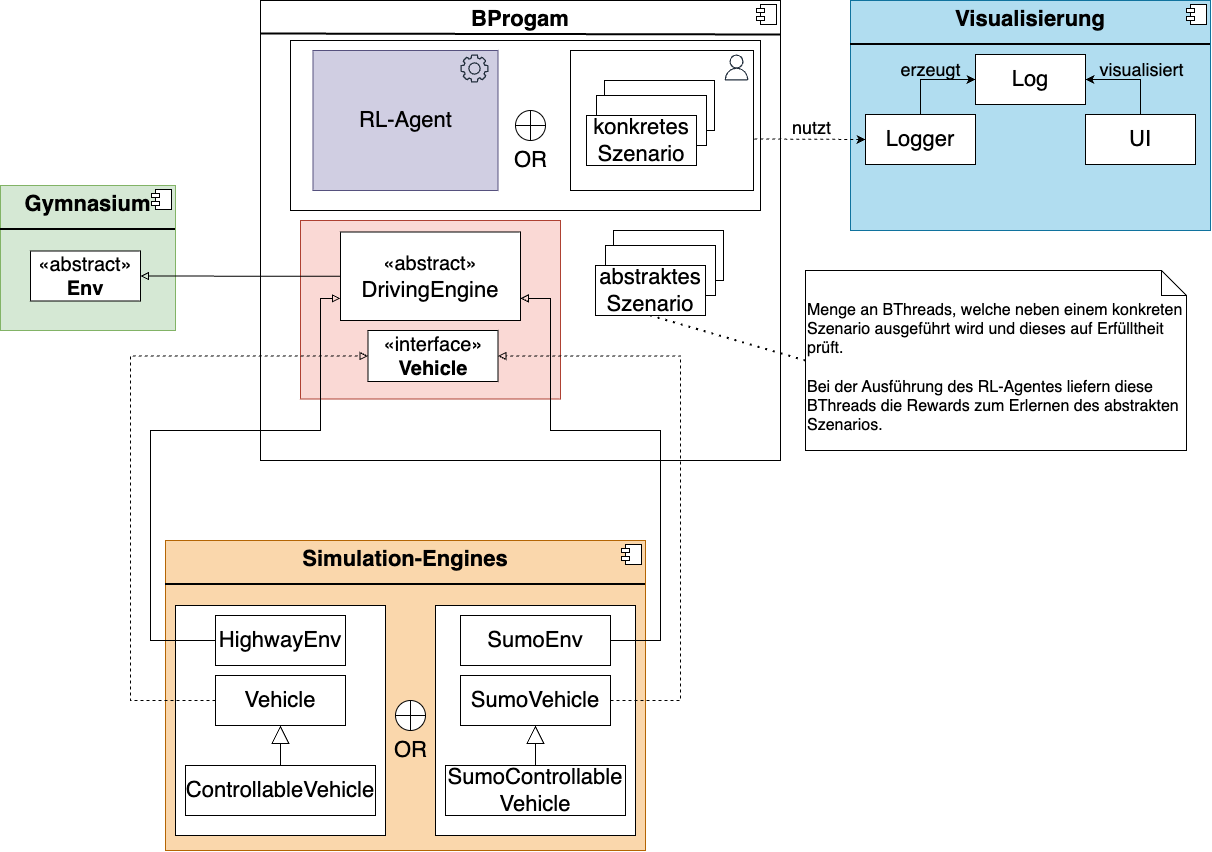

The diagram above was exported from draw.io. Its source (the exported page's mxGraphModel, read from the mxfile embedded in the PNG):
<mxGraphModel dx="2472" dy="2471" grid="1" gridSize="10" guides="1" tooltips="1" connect="1" arrows="1" fold="1" page="1" pageScale="1" pageWidth="850" pageHeight="1100" math="0" shadow="0">
  <root>
    <mxCell id="0" />
    <mxCell id="1" parent="0" />
    <mxCell id="ykzy3dTY6acKnWCfOAII-3" value="&lt;p style=&quot;margin:0px;margin-top:6px;text-align:center;&quot;&gt;&lt;b&gt;&lt;font&gt;Simulation-Engines&lt;/font&gt;&lt;/b&gt;&lt;/p&gt;&lt;hr style=&quot;border-style:solid;&quot;&gt;&lt;p style=&quot;margin:0px;margin-left:8px;&quot;&gt;&lt;br&gt;&lt;/p&gt;" style="align=left;overflow=fill;html=1;dropTarget=0;whiteSpace=wrap;fillColor=#fad7ac;strokeColor=#b46504;fontSize=22;" parent="1" vertex="1">
      <mxGeometry x="-115" y="520" width="480" height="310" as="geometry" />
    </mxCell>
    <mxCell id="ykzy3dTY6acKnWCfOAII-4" value="" style="shape=component;jettyWidth=8;jettyHeight=4;fontSize=22;" parent="ykzy3dTY6acKnWCfOAII-3" vertex="1">
      <mxGeometry x="1" width="20" height="20" relative="1" as="geometry">
        <mxPoint x="-24" y="4" as="offset" />
      </mxGeometry>
    </mxCell>
    <mxCell id="ykzy3dTY6acKnWCfOAII-5" value="&lt;p style=&quot;margin:0px;margin-top:6px;text-align:center;&quot;&gt;&lt;b&gt;&lt;font&gt;BProgam&lt;/font&gt;&lt;/b&gt;&lt;/p&gt;" style="align=left;overflow=fill;html=1;dropTarget=0;whiteSpace=wrap;fontSize=22;" parent="1" vertex="1">
      <mxGeometry x="-20" y="-20" width="520" height="460" as="geometry" />
    </mxCell>
    <mxCell id="ykzy3dTY6acKnWCfOAII-6" value="" style="shape=component;jettyWidth=8;jettyHeight=4;fontSize=22;" parent="ykzy3dTY6acKnWCfOAII-5" vertex="1">
      <mxGeometry x="1" width="20" height="20" relative="1" as="geometry">
        <mxPoint x="-24" y="4" as="offset" />
      </mxGeometry>
    </mxCell>
    <mxCell id="ykzy3dTY6acKnWCfOAII-7" value="&lt;p style=&quot;margin:0px;margin-top:6px;text-align:center;&quot;&gt;&lt;b&gt;&lt;font&gt;Visualisierung&lt;/font&gt;&lt;/b&gt;&lt;/p&gt;&lt;hr style=&quot;border-style:solid;&quot;&gt;&lt;p style=&quot;margin:0px;margin-left:8px;&quot;&gt;&lt;br&gt;&lt;/p&gt;" style="align=left;overflow=fill;html=1;dropTarget=0;whiteSpace=wrap;fillColor=#b1ddf0;strokeColor=#10739e;fontSize=22;" parent="1" vertex="1">
      <mxGeometry x="570" y="-20" width="360" height="230" as="geometry" />
    </mxCell>
    <mxCell id="ykzy3dTY6acKnWCfOAII-8" value="" style="shape=component;jettyWidth=8;jettyHeight=4;fontSize=22;" parent="ykzy3dTY6acKnWCfOAII-7" vertex="1">
      <mxGeometry x="1" width="20" height="20" relative="1" as="geometry">
        <mxPoint x="-24" y="4" as="offset" />
      </mxGeometry>
    </mxCell>
    <mxCell id="ykzy3dTY6acKnWCfOAII-38" style="edgeStyle=orthogonalEdgeStyle;rounded=0;orthogonalLoop=1;jettySize=auto;html=1;exitX=0.5;exitY=0;exitDx=0;exitDy=0;entryX=0;entryY=0.5;entryDx=0;entryDy=0;fontSize=22;" parent="1" source="ykzy3dTY6acKnWCfOAII-9" target="ykzy3dTY6acKnWCfOAII-10" edge="1">
      <mxGeometry relative="1" as="geometry" />
    </mxCell>
    <mxCell id="ykzy3dTY6acKnWCfOAII-39" value="erzeugt" style="edgeLabel;html=1;align=center;verticalAlign=middle;resizable=0;points=[];fontColor=default;labelBackgroundColor=none;fontSize=18;" parent="ykzy3dTY6acKnWCfOAII-38" vertex="1" connectable="0">
      <mxGeometry x="0.3469" y="6" relative="1" as="geometry">
        <mxPoint x="-16" y="-5" as="offset" />
      </mxGeometry>
    </mxCell>
    <mxCell id="ykzy3dTY6acKnWCfOAII-9" value="&lt;font&gt;Logger&lt;/font&gt;" style="html=1;whiteSpace=wrap;fontSize=22;" parent="1" vertex="1">
      <mxGeometry x="585" y="94" width="110" height="50" as="geometry" />
    </mxCell>
    <mxCell id="ykzy3dTY6acKnWCfOAII-10" value="&lt;font&gt;Log&lt;/font&gt;" style="html=1;whiteSpace=wrap;fontSize=22;" parent="1" vertex="1">
      <mxGeometry x="695" y="34" width="110" height="50" as="geometry" />
    </mxCell>
    <mxCell id="ykzy3dTY6acKnWCfOAII-40" style="edgeStyle=orthogonalEdgeStyle;rounded=0;orthogonalLoop=1;jettySize=auto;html=1;exitX=0.5;exitY=0;exitDx=0;exitDy=0;entryX=1;entryY=0.5;entryDx=0;entryDy=0;fontSize=22;" parent="1" source="ykzy3dTY6acKnWCfOAII-11" target="ykzy3dTY6acKnWCfOAII-10" edge="1">
      <mxGeometry relative="1" as="geometry" />
    </mxCell>
    <mxCell id="ykzy3dTY6acKnWCfOAII-41" value="visualisiert" style="edgeLabel;html=1;align=center;verticalAlign=middle;resizable=0;points=[];labelBackgroundColor=none;fontSize=18;" parent="ykzy3dTY6acKnWCfOAII-40" vertex="1" connectable="0">
      <mxGeometry x="-0.0341" relative="1" as="geometry">
        <mxPoint x="9" y="-11" as="offset" />
      </mxGeometry>
    </mxCell>
    <mxCell id="ykzy3dTY6acKnWCfOAII-11" value="&lt;font&gt;UI&lt;/font&gt;" style="html=1;whiteSpace=wrap;fontSize=22;" parent="1" vertex="1">
      <mxGeometry x="805" y="94" width="110" height="50" as="geometry" />
    </mxCell>
    <mxCell id="ykzy3dTY6acKnWCfOAII-20" value="" style="html=1;whiteSpace=wrap;fillColor=none;fontSize=22;" parent="1" vertex="1">
      <mxGeometry x="10" y="20" width="470" height="170" as="geometry" />
    </mxCell>
    <mxCell id="ykzy3dTY6acKnWCfOAII-48" value="" style="html=1;whiteSpace=wrap;fillColor=none;fontSize=22;" parent="1" vertex="1">
      <mxGeometry x="290" y="30" width="183" height="140" as="geometry" />
    </mxCell>
    <mxCell id="ykzy3dTY6acKnWCfOAII-16" value="" style="html=1;whiteSpace=wrap;fontSize=22;" parent="1" vertex="1">
      <mxGeometry x="324" y="60" width="110" height="50" as="geometry" />
    </mxCell>
    <mxCell id="ykzy3dTY6acKnWCfOAII-17" value="" style="html=1;whiteSpace=wrap;fontSize=22;" parent="1" vertex="1">
      <mxGeometry x="316" y="75" width="110" height="50" as="geometry" />
    </mxCell>
    <mxCell id="ykzy3dTY6acKnWCfOAII-18" value="&lt;font&gt;konkretes Szenario&lt;/font&gt;" style="html=1;whiteSpace=wrap;fontSize=22;" parent="1" vertex="1">
      <mxGeometry x="306" y="95" width="110" height="50" as="geometry" />
    </mxCell>
    <mxCell id="ykzy3dTY6acKnWCfOAII-21" value="" style="sketch=0;outlineConnect=0;fontColor=#232F3E;gradientColor=none;fillColor=#232F3D;strokeColor=none;dashed=0;verticalLabelPosition=bottom;verticalAlign=top;align=center;html=1;fontSize=22;fontStyle=0;aspect=fixed;pointerEvents=1;shape=mxgraph.aws4.user;" parent="1" vertex="1">
      <mxGeometry x="443" y="34" width="26" height="26" as="geometry" />
    </mxCell>
    <mxCell id="ykzy3dTY6acKnWCfOAII-22" value="&lt;font&gt;RL-Agent&lt;/font&gt;" style="html=1;whiteSpace=wrap;fillColor=#d0cee2;strokeColor=#56517e;fontSize=22;" parent="1" vertex="1">
      <mxGeometry x="32.5" y="30" width="185" height="140" as="geometry" />
    </mxCell>
    <mxCell id="ykzy3dTY6acKnWCfOAII-24" value="" style="sketch=0;outlineConnect=0;fontColor=#232F3E;gradientColor=none;fillColor=#232F3D;strokeColor=none;dashed=0;verticalLabelPosition=bottom;verticalAlign=top;align=center;html=1;fontSize=22;fontStyle=0;aspect=fixed;pointerEvents=1;shape=mxgraph.aws4.gear;" parent="1" vertex="1">
      <mxGeometry x="180" y="34" width="28" height="28" as="geometry" />
    </mxCell>
    <mxCell id="ykzy3dTY6acKnWCfOAII-25" value="" style="html=1;whiteSpace=wrap;fontSize=22;" parent="1" vertex="1">
      <mxGeometry x="-105" y="585" width="210" height="230" as="geometry" />
    </mxCell>
    <mxCell id="ykzy3dTY6acKnWCfOAII-26" value="" style="html=1;whiteSpace=wrap;fontSize=22;" parent="1" vertex="1">
      <mxGeometry x="155" y="585" width="200" height="230" as="geometry" />
    </mxCell>
    <mxCell id="ykzy3dTY6acKnWCfOAII-27" value="&lt;span&gt;&lt;font&gt;HighwayEnv&lt;/font&gt;&lt;/span&gt;" style="html=1;whiteSpace=wrap;fontSize=22;fontStyle=0" parent="1" vertex="1">
      <mxGeometry x="-65" y="595" width="130" height="50" as="geometry" />
    </mxCell>
    <mxCell id="ykzy3dTY6acKnWCfOAII-28" value="&lt;font&gt;SumoEnv&lt;/font&gt;" style="html=1;whiteSpace=wrap;fontSize=22;" parent="1" vertex="1">
      <mxGeometry x="180" y="595" width="150" height="50" as="geometry" />
    </mxCell>
    <mxCell id="ykzy3dTY6acKnWCfOAII-29" value="&lt;span&gt;&lt;font&gt;SumoVehicle&lt;/font&gt;&lt;/span&gt;" style="html=1;whiteSpace=wrap;fontSize=22;fontStyle=0" parent="1" vertex="1">
      <mxGeometry x="180" y="655" width="150" height="50" as="geometry" />
    </mxCell>
    <mxCell id="86ZKdSMgpe2AlOHYf0pM-18" value="" style="html=1;whiteSpace=wrap;fillColor=#fad9d5;strokeColor=#ae4132;" parent="1" vertex="1">
      <mxGeometry x="20" y="200" width="260" height="178.5" as="geometry" />
    </mxCell>
    <mxCell id="ykzy3dTY6acKnWCfOAII-30" value="&lt;font&gt;&lt;span&gt;SumoControllable&lt;/span&gt;&lt;/font&gt;&lt;div&gt;&lt;font&gt;&lt;span&gt;Vehicle&lt;/span&gt;&lt;/font&gt;&lt;/div&gt;" style="html=1;whiteSpace=wrap;fontSize=22;fontStyle=0" parent="1" vertex="1">
      <mxGeometry x="165" y="745" width="180" height="50" as="geometry" />
    </mxCell>
    <mxCell id="ykzy3dTY6acKnWCfOAII-33" value="" style="endArrow=block;endSize=16;endFill=0;html=1;rounded=0;entryX=0.5;entryY=1;entryDx=0;entryDy=0;fontSize=22;exitX=0.5;exitY=0;exitDx=0;exitDy=0;" parent="1" source="ykzy3dTY6acKnWCfOAII-30" target="ykzy3dTY6acKnWCfOAII-29" edge="1">
      <mxGeometry width="160" relative="1" as="geometry">
        <mxPoint x="250" y="740" as="sourcePoint" />
        <mxPoint x="305" y="645" as="targetPoint" />
      </mxGeometry>
    </mxCell>
    <mxCell id="86ZKdSMgpe2AlOHYf0pM-17" style="edgeStyle=orthogonalEdgeStyle;rounded=0;orthogonalLoop=1;jettySize=auto;html=1;exitX=0;exitY=0.5;exitDx=0;exitDy=0;entryX=0;entryY=0.5;entryDx=0;entryDy=0;endArrow=block;endFill=0;dashed=1;" parent="1" source="ykzy3dTY6acKnWCfOAII-35" target="86ZKdSMgpe2AlOHYf0pM-15" edge="1">
      <mxGeometry relative="1" as="geometry">
        <Array as="points">
          <mxPoint x="-150" y="680" />
          <mxPoint x="-150" y="335" />
        </Array>
      </mxGeometry>
    </mxCell>
    <mxCell id="ykzy3dTY6acKnWCfOAII-35" value="&lt;span&gt;&lt;font&gt;Vehicle&lt;/font&gt;&lt;/span&gt;" style="html=1;whiteSpace=wrap;fontSize=22;fontStyle=0" parent="1" vertex="1">
      <mxGeometry x="-65" y="655" width="130" height="50" as="geometry" />
    </mxCell>
    <mxCell id="ykzy3dTY6acKnWCfOAII-36" value="&lt;span&gt;&lt;font&gt;ControllableVehicle&lt;/font&gt;&lt;/span&gt;" style="html=1;whiteSpace=wrap;fontSize=22;fontStyle=0" parent="1" vertex="1">
      <mxGeometry x="-95" y="745" width="190" height="50" as="geometry" />
    </mxCell>
    <mxCell id="ykzy3dTY6acKnWCfOAII-37" value="" style="endArrow=block;endSize=16;endFill=0;html=1;rounded=0;exitX=0.5;exitY=0;exitDx=0;exitDy=0;entryX=0.5;entryY=1;entryDx=0;entryDy=0;fontSize=22;" parent="1" source="ykzy3dTY6acKnWCfOAII-36" target="ykzy3dTY6acKnWCfOAII-35" edge="1">
      <mxGeometry width="160" relative="1" as="geometry">
        <mxPoint x="-117.5" y="645" as="sourcePoint" />
        <mxPoint x="42.5" y="645" as="targetPoint" />
      </mxGeometry>
    </mxCell>
    <mxCell id="ykzy3dTY6acKnWCfOAII-46" value="" style="ellipse;whiteSpace=wrap;html=1;align=center;aspect=fixed;fillColor=none;strokeColor=none;resizable=0;perimeter=centerPerimeter;rotatable=0;allowArrows=0;points=[];outlineConnect=1;fontSize=22;" parent="1" vertex="1">
      <mxGeometry x="255" y="300" width="10" height="10" as="geometry" />
    </mxCell>
    <mxCell id="ykzy3dTY6acKnWCfOAII-55" value="" style="ellipse;whiteSpace=wrap;html=1;align=center;aspect=fixed;fillColor=none;strokeColor=none;resizable=0;perimeter=centerPerimeter;rotatable=0;allowArrows=0;points=[];outlineConnect=1;fontSize=22;" parent="1" vertex="1">
      <mxGeometry x="525" y="200" width="10" height="10" as="geometry" />
    </mxCell>
    <mxCell id="ykzy3dTY6acKnWCfOAII-59" value="" style="ellipse;whiteSpace=wrap;html=1;align=center;aspect=fixed;fillColor=none;strokeColor=none;resizable=0;perimeter=centerPerimeter;rotatable=0;allowArrows=0;points=[];outlineConnect=1;fontSize=22;" parent="1" vertex="1">
      <mxGeometry x="570" y="180" width="10" height="10" as="geometry" />
    </mxCell>
    <mxCell id="ykzy3dTY6acKnWCfOAII-72" value="OR" style="verticalLabelPosition=bottom;verticalAlign=top;html=1;shape=mxgraph.flowchart.summing_function;fontSize=22;" parent="1" vertex="1">
      <mxGeometry x="235" y="90" width="30" height="30" as="geometry" />
    </mxCell>
    <mxCell id="ykzy3dTY6acKnWCfOAII-73" value="OR" style="verticalLabelPosition=bottom;verticalAlign=top;html=1;shape=mxgraph.flowchart.summing_function;fontSize=22;" parent="1" vertex="1">
      <mxGeometry x="115" y="680" width="30" height="30" as="geometry" />
    </mxCell>
    <mxCell id="14d9Y7G-UBgUWVnmv6gt-1" value="" style="endArrow=none;html=1;rounded=0;fontSize=22;strokeWidth=2;" parent="1" edge="1">
      <mxGeometry width="50" height="50" relative="1" as="geometry">
        <mxPoint x="-20" y="13" as="sourcePoint" />
        <mxPoint x="500" y="14" as="targetPoint" />
      </mxGeometry>
    </mxCell>
    <mxCell id="14d9Y7G-UBgUWVnmv6gt-5" value="&lt;font style=&quot;font-size: 16px;&quot;&gt;Menge an BThreads, welche neben einem konkreten Szenario ausgeführt wird und dieses auf Erfülltheit prüft.&lt;br&gt;&lt;br&gt;Bei der Ausführung des RL-Agentes liefern diese BThreads die Rewards zum Erlernen des abstrakten Szenarios.&lt;/font&gt;" style="shape=note2;boundedLbl=1;whiteSpace=wrap;html=1;size=25;verticalAlign=top;align=left;" parent="1" vertex="1">
      <mxGeometry x="525" y="250" width="381" height="180" as="geometry" />
    </mxCell>
    <mxCell id="14d9Y7G-UBgUWVnmv6gt-6" value="" style="endArrow=none;dashed=1;html=1;dashPattern=1 3;strokeWidth=2;rounded=0;exitX=0;exitY=0.5;exitDx=0;exitDy=0;exitPerimeter=0;entryX=0.5;entryY=1;entryDx=0;entryDy=0;" parent="1" source="14d9Y7G-UBgUWVnmv6gt-5" target="86ZKdSMgpe2AlOHYf0pM-3" edge="1">
      <mxGeometry width="50" height="50" relative="1" as="geometry">
        <mxPoint x="500" y="550" as="sourcePoint" />
        <mxPoint x="379" y="309.9999999999998" as="targetPoint" />
      </mxGeometry>
    </mxCell>
    <mxCell id="86ZKdSMgpe2AlOHYf0pM-1" value="" style="html=1;whiteSpace=wrap;fontSize=22;" parent="1" vertex="1">
      <mxGeometry x="333" y="210" width="110" height="50" as="geometry" />
    </mxCell>
    <mxCell id="86ZKdSMgpe2AlOHYf0pM-2" value="" style="html=1;whiteSpace=wrap;fontSize=22;" parent="1" vertex="1">
      <mxGeometry x="325" y="225" width="110" height="50" as="geometry" />
    </mxCell>
    <mxCell id="86ZKdSMgpe2AlOHYf0pM-3" value="&lt;font&gt;abstraktes Szenario&lt;/font&gt;" style="html=1;whiteSpace=wrap;fontSize=22;" parent="1" vertex="1">
      <mxGeometry x="315" y="245" width="110" height="50" as="geometry" />
    </mxCell>
    <mxCell id="86ZKdSMgpe2AlOHYf0pM-4" value="" style="endArrow=classic;html=1;rounded=0;exitX=1.004;exitY=0.632;exitDx=0;exitDy=0;entryX=0;entryY=0.5;entryDx=0;entryDy=0;exitPerimeter=0;dashed=1;" parent="1" source="ykzy3dTY6acKnWCfOAII-48" target="ykzy3dTY6acKnWCfOAII-9" edge="1">
      <mxGeometry width="50" height="50" relative="1" as="geometry">
        <mxPoint x="560" y="290" as="sourcePoint" />
        <mxPoint x="610" y="240" as="targetPoint" />
      </mxGeometry>
    </mxCell>
    <mxCell id="86ZKdSMgpe2AlOHYf0pM-5" value="nutzt" style="edgeLabel;html=1;align=center;verticalAlign=middle;resizable=0;points=[];fontSize=18;" parent="86ZKdSMgpe2AlOHYf0pM-4" vertex="1" connectable="0">
      <mxGeometry x="0.2359" relative="1" as="geometry">
        <mxPoint x="-13" y="-13" as="offset" />
      </mxGeometry>
    </mxCell>
    <mxCell id="86ZKdSMgpe2AlOHYf0pM-6" value="&lt;p style=&quot;margin:0px;margin-top:6px;text-align:center;&quot;&gt;&lt;b&gt;&lt;font&gt;Gymnasium&lt;/font&gt;&lt;/b&gt;&lt;/p&gt;&lt;hr style=&quot;border-style:solid;&quot;&gt;&lt;p style=&quot;margin:0px;margin-left:8px;&quot;&gt;&lt;br&gt;&lt;/p&gt;" style="align=left;overflow=fill;html=1;dropTarget=0;whiteSpace=wrap;fillColor=#d5e8d4;strokeColor=#82b366;fontSize=22;" parent="1" vertex="1">
      <mxGeometry x="-280" y="165" width="175" height="145" as="geometry" />
    </mxCell>
    <mxCell id="86ZKdSMgpe2AlOHYf0pM-7" value="" style="shape=component;jettyWidth=8;jettyHeight=4;fontSize=22;" parent="86ZKdSMgpe2AlOHYf0pM-6" vertex="1">
      <mxGeometry x="1" width="20" height="20" relative="1" as="geometry">
        <mxPoint x="-24" y="4" as="offset" />
      </mxGeometry>
    </mxCell>
    <mxCell id="86ZKdSMgpe2AlOHYf0pM-12" value="«abstract»&lt;br&gt;&lt;b&gt;Env&lt;/b&gt;" style="html=1;whiteSpace=wrap;fontSize=20;" parent="1" vertex="1">
      <mxGeometry x="-250" y="230.5" width="110" height="50" as="geometry" />
    </mxCell>
    <mxCell id="86ZKdSMgpe2AlOHYf0pM-15" value="«interface»&lt;br&gt;&lt;b&gt;Vehicle&lt;/b&gt;" style="html=1;whiteSpace=wrap;fontSize=20;" parent="1" vertex="1">
      <mxGeometry x="87.5" y="310" width="130" height="51" as="geometry" />
    </mxCell>
    <mxCell id="86ZKdSMgpe2AlOHYf0pM-19" style="edgeStyle=orthogonalEdgeStyle;rounded=0;orthogonalLoop=1;jettySize=auto;html=1;exitX=0;exitY=0.5;exitDx=0;exitDy=0;entryX=1;entryY=0.5;entryDx=0;entryDy=0;endArrow=block;endFill=0;" parent="1" source="ykzy3dTY6acKnWCfOAII-12" target="86ZKdSMgpe2AlOHYf0pM-12" edge="1">
      <mxGeometry relative="1" as="geometry" />
    </mxCell>
    <mxCell id="ykzy3dTY6acKnWCfOAII-12" value="&lt;span style=&quot;font-size: 20px;&quot;&gt;«abstract»&lt;/span&gt;&lt;br style=&quot;font-size: 20px;&quot;&gt;&lt;div&gt;&lt;span style=&quot;background-color: transparent; color: light-dark(rgb(0, 0, 0), rgb(255, 255, 255));&quot;&gt;Driving&lt;/span&gt;&lt;span style=&quot;background-color: transparent; color: light-dark(rgb(0, 0, 0), rgb(255, 255, 255));&quot;&gt;Engine&lt;/span&gt;&lt;/div&gt;" style="html=1;whiteSpace=wrap;fontSize=22;" parent="1" vertex="1">
      <mxGeometry x="60" y="211.5" width="180" height="88.5" as="geometry" />
    </mxCell>
    <mxCell id="86ZKdSMgpe2AlOHYf0pM-16" style="edgeStyle=orthogonalEdgeStyle;rounded=0;orthogonalLoop=1;jettySize=auto;html=1;exitX=1;exitY=0.5;exitDx=0;exitDy=0;entryX=1;entryY=0.5;entryDx=0;entryDy=0;endArrow=block;endFill=0;dashed=1;" parent="1" source="ykzy3dTY6acKnWCfOAII-29" target="86ZKdSMgpe2AlOHYf0pM-15" edge="1">
      <mxGeometry relative="1" as="geometry">
        <Array as="points">
          <mxPoint x="400" y="680" />
          <mxPoint x="400" y="335" />
        </Array>
      </mxGeometry>
    </mxCell>
    <mxCell id="86ZKdSMgpe2AlOHYf0pM-20" style="edgeStyle=orthogonalEdgeStyle;rounded=0;orthogonalLoop=1;jettySize=auto;html=1;exitX=1;exitY=0.5;exitDx=0;exitDy=0;entryX=1;entryY=0.75;entryDx=0;entryDy=0;endArrow=block;endFill=0;" parent="1" source="ykzy3dTY6acKnWCfOAII-28" target="ykzy3dTY6acKnWCfOAII-12" edge="1">
      <mxGeometry relative="1" as="geometry">
        <Array as="points">
          <mxPoint x="380" y="620" />
          <mxPoint x="380" y="410" />
          <mxPoint x="270" y="410" />
          <mxPoint x="270" y="278" />
        </Array>
      </mxGeometry>
    </mxCell>
    <mxCell id="86ZKdSMgpe2AlOHYf0pM-21" style="edgeStyle=orthogonalEdgeStyle;rounded=0;orthogonalLoop=1;jettySize=auto;html=1;exitX=0;exitY=0.5;exitDx=0;exitDy=0;entryX=0;entryY=0.75;entryDx=0;entryDy=0;endArrow=block;endFill=0;" parent="1" source="ykzy3dTY6acKnWCfOAII-27" target="ykzy3dTY6acKnWCfOAII-12" edge="1">
      <mxGeometry relative="1" as="geometry">
        <Array as="points">
          <mxPoint x="-130" y="620" />
          <mxPoint x="-130" y="410" />
          <mxPoint x="40" y="410" />
          <mxPoint x="40" y="278" />
        </Array>
      </mxGeometry>
    </mxCell>
  </root>
</mxGraphModel>